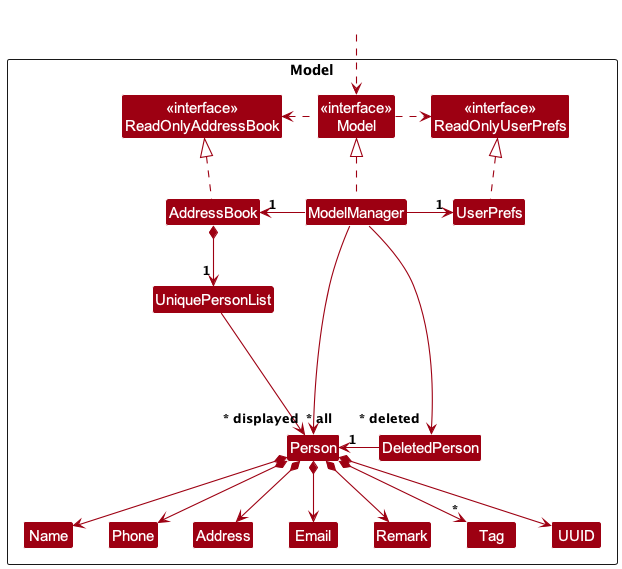

The diagram above was rendered by PlantUML. Its source (embedded in the PNG):
@startuml
!include style.puml
skinparam arrowThickness 1.1
skinparam arrowColor MODEL_COLOR
skinparam classBackgroundColor MODEL_COLOR

Package Model as ModelPackage <<Rectangle>>{
Class "<<interface>>\nReadOnlyAddressBook" as ReadOnlyAddressBook
Class "<<interface>>\nReadOnlyUserPrefs" as ReadOnlyUserPrefs
Class "<<interface>>\nModel" as Model
Class AddressBook
Class ModelManager
Class UserPrefs

Class UniquePersonList
Class Person
Class Address
Class Email
Class Name
Class Phone
Class Remark
Class Tag
Class UUID
Class DeletedPerson

Class I #FFFFFF
}

Class HiddenOutside #FFFFFF
HiddenOutside ..> Model

AddressBook .up.|> ReadOnlyAddressBook

ModelManager .up.|> Model
Model .right.> ReadOnlyUserPrefs
Model .left.> ReadOnlyAddressBook
ModelManager -left-> "1" AddressBook
ModelManager -right-> "1" UserPrefs
UserPrefs .up.|> ReadOnlyUserPrefs

AddressBook *--> "1" UniquePersonList
UniquePersonList --> "~* all" Person
Person *--> Name
Person *--> Phone
Person *--> Email
Person *--> Address
Person *--> Remark
Person *--> UUID
Person *--> "*" Tag

Person -[hidden]up--> I
UniquePersonList -[hidden]right-> I

Name -[hidden]right-> Phone
Phone -[hidden]right-> Address
Address -[hidden]right-> Email
Email -[hidden]right-> Remark

ModelManager --> "~* displayed" Person
ModelManager --> "~* deleted" DeletedPerson
DeletedPerson -left-> "1" Person
@enduml